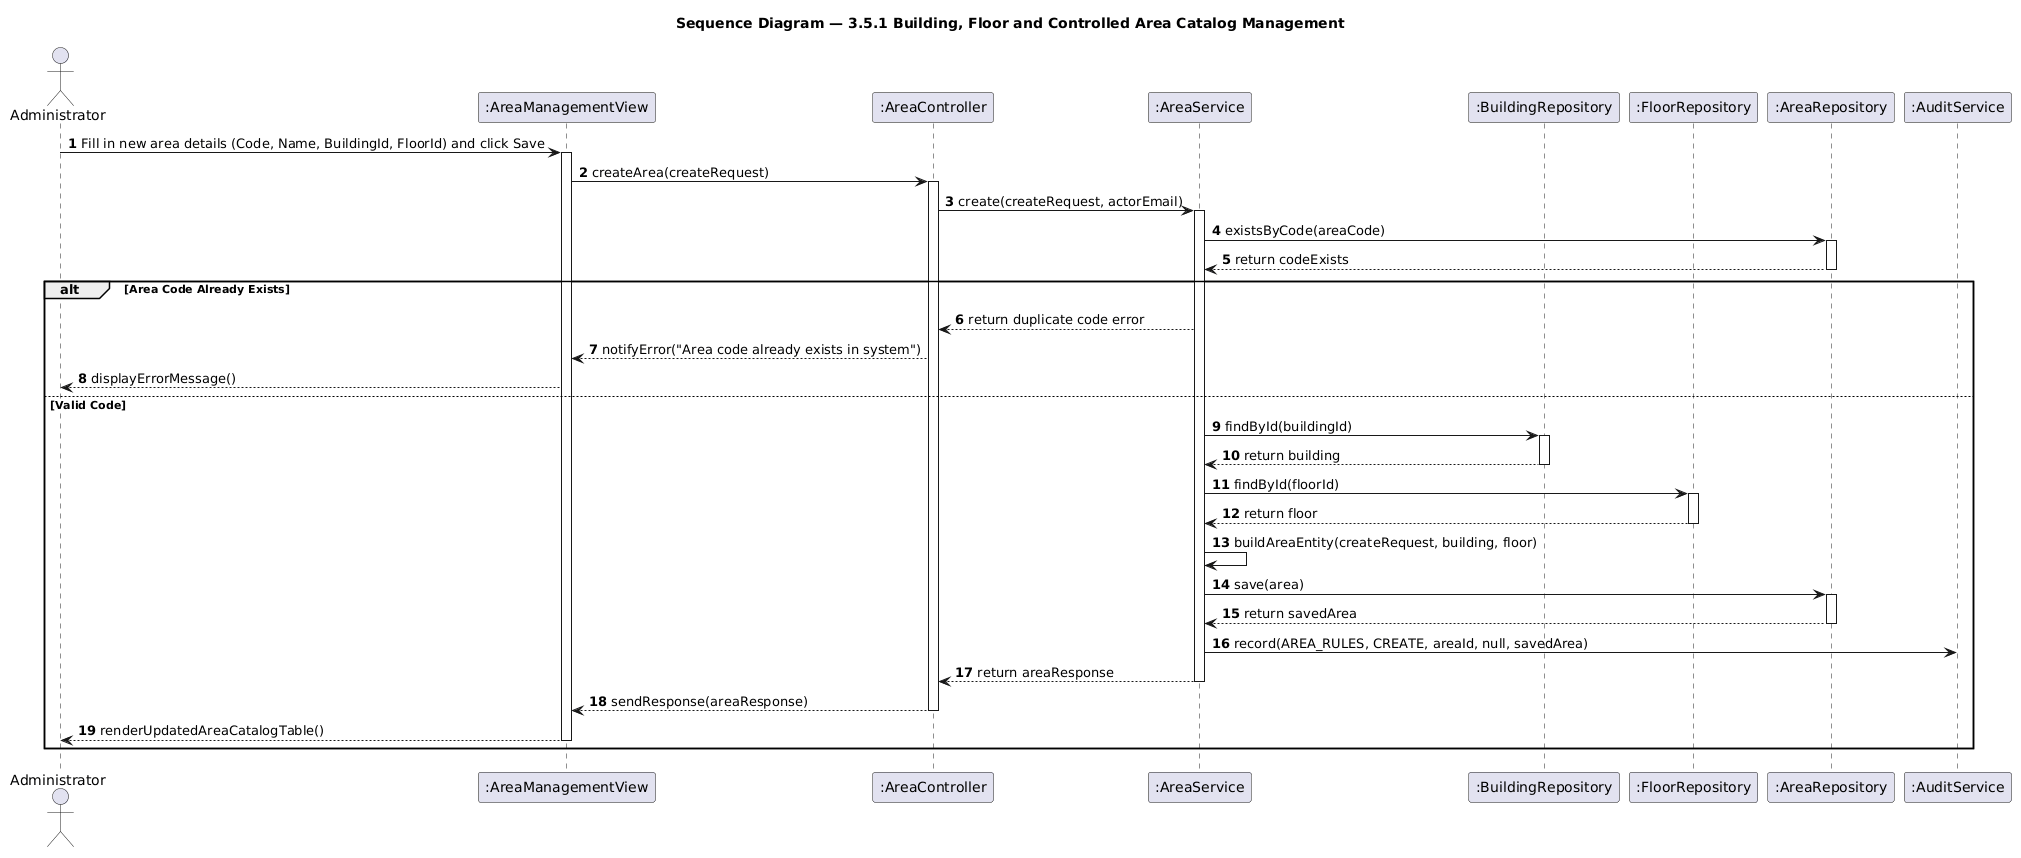

The diagram above was rendered by PlantUML. Its source (embedded in the PNG):
@startuml seq-area-catalog
title Sequence Diagram — 3.5.1 Building, Floor and Controlled Area Catalog Management
skinparam shadowing false
autonumber

actor "Administrator" as Admin
participant ":AreaManagementView" as View
participant ":AreaController" as Controller
participant ":AreaService" as Service
participant ":BuildingRepository" as BuildingRepo
participant ":FloorRepository" as FloorRepo
participant ":AreaRepository" as AreaRepo
participant ":AuditService" as Audit

Admin -> View: Fill in new area details (Code, Name, BuildingId, FloorId) and click Save
activate View

View -> Controller: createArea(createRequest)
activate Controller

Controller -> Service: create(createRequest, actorEmail)
activate Service

Service -> AreaRepo: existsByCode(areaCode)
activate AreaRepo
AreaRepo --> Service: return codeExists
deactivate AreaRepo

alt Area Code Already Exists
    Service --> Controller: return duplicate code error
    Controller --> View: notifyError("Area code already exists in system")
    View --> Admin: displayErrorMessage()
else Valid Code
    Service -> BuildingRepo: findById(buildingId)
    activate BuildingRepo
    BuildingRepo --> Service: return building
    deactivate BuildingRepo

    Service -> FloorRepo: findById(floorId)
    activate FloorRepo
    FloorRepo --> Service: return floor
    deactivate FloorRepo

    Service -> Service: buildAreaEntity(createRequest, building, floor)

    Service -> AreaRepo: save(area)
    activate AreaRepo
    AreaRepo --> Service: return savedArea
    deactivate AreaRepo

    Service -> Audit: record(AREA_RULES, CREATE, areaId, null, savedArea)

    Service --> Controller: return areaResponse
    deactivate Service

    Controller --> View: sendResponse(areaResponse)
    deactivate Controller

    View --> Admin: renderUpdatedAreaCatalogTable()
    deactivate View
end

@enduml